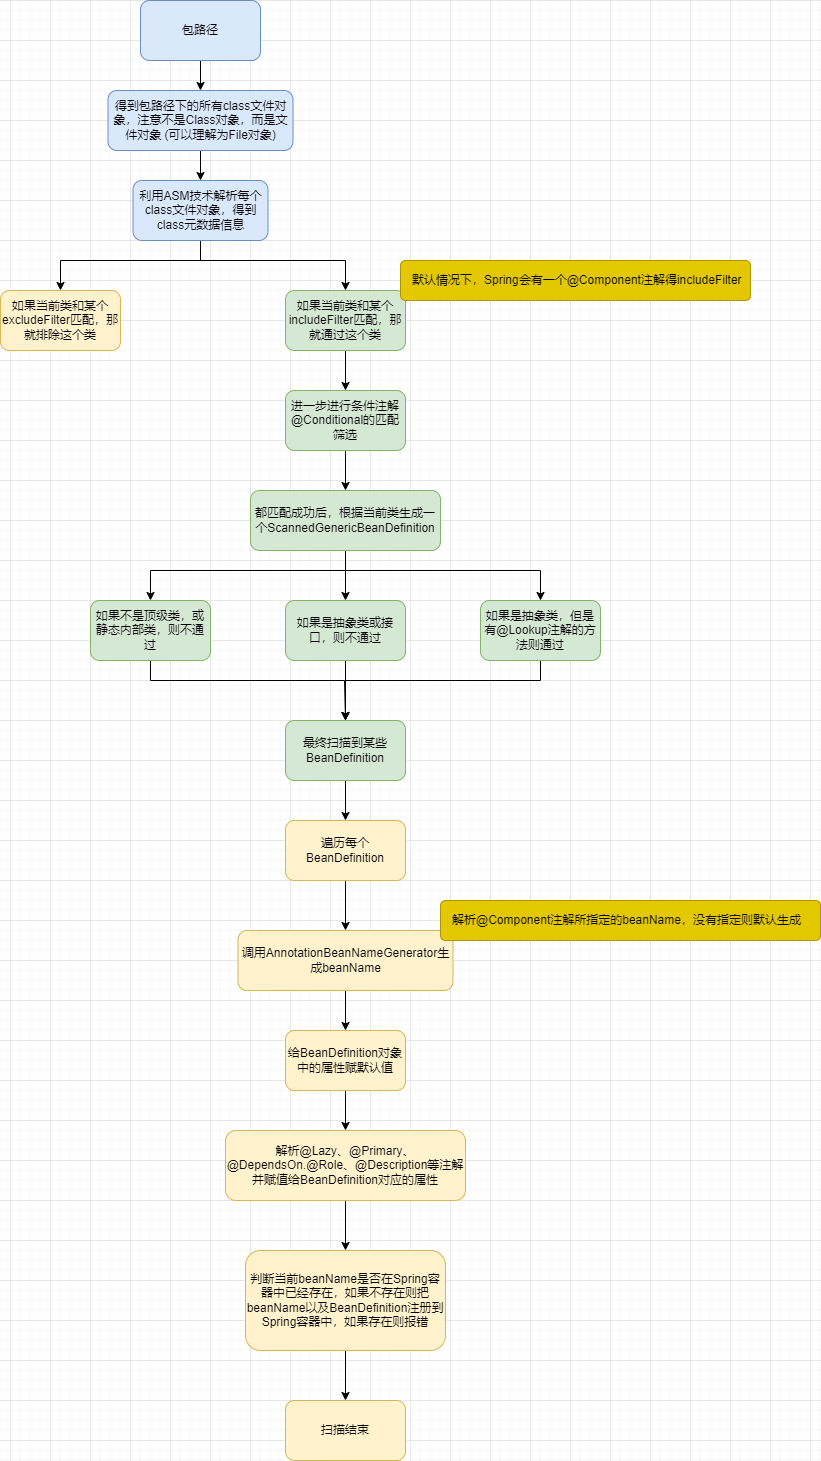

The diagram above was exported from draw.io. Its source (the exported page's mxGraphModel, read from the mxfile embedded in the PNG):
<mxGraphModel dx="1246" dy="857" grid="1" gridSize="10" guides="1" tooltips="1" connect="1" arrows="1" fold="1" page="1" pageScale="1" pageWidth="827" pageHeight="1169" math="0" shadow="0">
  <root>
    <mxCell id="0" />
    <mxCell id="1" parent="0" />
    <mxCell id="eL5e_NyDAnoIFruiyIqo-53" style="edgeStyle=orthogonalEdgeStyle;rounded=0;orthogonalLoop=1;jettySize=auto;html=1;entryX=0.5;entryY=0;entryDx=0;entryDy=0;" edge="1" parent="1" source="eL5e_NyDAnoIFruiyIqo-1" target="eL5e_NyDAnoIFruiyIqo-2">
      <mxGeometry relative="1" as="geometry" />
    </mxCell>
    <mxCell id="eL5e_NyDAnoIFruiyIqo-1" value="包路径" style="rounded=1;whiteSpace=wrap;html=1;fillColor=#dae8fc;strokeColor=#6c8ebf;" vertex="1" parent="1">
      <mxGeometry x="210" y="80" width="120" height="60" as="geometry" />
    </mxCell>
    <mxCell id="eL5e_NyDAnoIFruiyIqo-54" style="edgeStyle=orthogonalEdgeStyle;rounded=0;orthogonalLoop=1;jettySize=auto;html=1;entryX=0.5;entryY=0;entryDx=0;entryDy=0;" edge="1" parent="1" source="eL5e_NyDAnoIFruiyIqo-2" target="eL5e_NyDAnoIFruiyIqo-3">
      <mxGeometry relative="1" as="geometry" />
    </mxCell>
    <mxCell id="eL5e_NyDAnoIFruiyIqo-2" value="得到包路径下的所有class文件对象，注意不是Class对象，而是文件对象 (可以理解为File对象)" style="rounded=1;whiteSpace=wrap;html=1;fillColor=#dae8fc;strokeColor=#6c8ebf;" vertex="1" parent="1">
      <mxGeometry x="177.5" y="170" width="185" height="60" as="geometry" />
    </mxCell>
    <mxCell id="eL5e_NyDAnoIFruiyIqo-55" style="edgeStyle=orthogonalEdgeStyle;rounded=0;orthogonalLoop=1;jettySize=auto;html=1;entryX=0.5;entryY=0;entryDx=0;entryDy=0;" edge="1" parent="1" source="eL5e_NyDAnoIFruiyIqo-3" target="eL5e_NyDAnoIFruiyIqo-4">
      <mxGeometry relative="1" as="geometry">
        <Array as="points">
          <mxPoint x="270" y="340" />
          <mxPoint x="130" y="340" />
        </Array>
      </mxGeometry>
    </mxCell>
    <mxCell id="eL5e_NyDAnoIFruiyIqo-56" style="edgeStyle=orthogonalEdgeStyle;rounded=0;orthogonalLoop=1;jettySize=auto;html=1;entryX=0.5;entryY=0;entryDx=0;entryDy=0;" edge="1" parent="1" source="eL5e_NyDAnoIFruiyIqo-3" target="eL5e_NyDAnoIFruiyIqo-5">
      <mxGeometry relative="1" as="geometry">
        <Array as="points">
          <mxPoint x="270" y="340" />
          <mxPoint x="415" y="340" />
        </Array>
      </mxGeometry>
    </mxCell>
    <mxCell id="eL5e_NyDAnoIFruiyIqo-3" value="利用ASM技术解析每个class文件对象，得到class元数据信息" style="rounded=1;whiteSpace=wrap;html=1;fillColor=#dae8fc;strokeColor=#6c8ebf;" vertex="1" parent="1">
      <mxGeometry x="202.5" y="260" width="135" height="60" as="geometry" />
    </mxCell>
    <mxCell id="eL5e_NyDAnoIFruiyIqo-4" value="如果当前类和某个excludeFilter匹配，那就排除这个类" style="rounded=1;whiteSpace=wrap;html=1;fillColor=#fff2cc;strokeColor=#d6b656;" vertex="1" parent="1">
      <mxGeometry x="70" y="370" width="120" height="60" as="geometry" />
    </mxCell>
    <mxCell id="eL5e_NyDAnoIFruiyIqo-57" style="edgeStyle=orthogonalEdgeStyle;rounded=0;orthogonalLoop=1;jettySize=auto;html=1;entryX=0.5;entryY=0;entryDx=0;entryDy=0;" edge="1" parent="1" source="eL5e_NyDAnoIFruiyIqo-5" target="eL5e_NyDAnoIFruiyIqo-40">
      <mxGeometry relative="1" as="geometry" />
    </mxCell>
    <mxCell id="eL5e_NyDAnoIFruiyIqo-5" value="如果当前类和某个includeFilter匹配，那就通过这个类" style="rounded=1;whiteSpace=wrap;html=1;fillColor=#d5e8d4;strokeColor=#82b366;" vertex="1" parent="1">
      <mxGeometry x="355" y="370" width="120" height="60" as="geometry" />
    </mxCell>
    <mxCell id="eL5e_NyDAnoIFruiyIqo-39" value="&lt;span style=&quot;color: rgb(0, 0, 0); text-align: center;&quot;&gt;默认情况下，Spring会有一个@Component注解得includeFilter&lt;/span&gt;" style="html=1;shadow=0;dashed=0;shape=mxgraph.bootstrap.rrect;rSize=5;strokeColor=#B09500;strokeWidth=1;fillColor=#e3c800;whiteSpace=wrap;align=left;verticalAlign=middle;spacingLeft=10;fontColor=#000000;" vertex="1" parent="1">
      <mxGeometry x="470" y="340" width="350" height="40" as="geometry" />
    </mxCell>
    <mxCell id="eL5e_NyDAnoIFruiyIqo-58" style="edgeStyle=orthogonalEdgeStyle;rounded=0;orthogonalLoop=1;jettySize=auto;html=1;entryX=0.5;entryY=0;entryDx=0;entryDy=0;" edge="1" parent="1" source="eL5e_NyDAnoIFruiyIqo-40" target="eL5e_NyDAnoIFruiyIqo-41">
      <mxGeometry relative="1" as="geometry" />
    </mxCell>
    <mxCell id="eL5e_NyDAnoIFruiyIqo-40" value="进一步进行条件注解@Conditional的匹配筛选" style="rounded=1;whiteSpace=wrap;html=1;fillColor=#d5e8d4;strokeColor=#82b366;" vertex="1" parent="1">
      <mxGeometry x="355" y="470" width="120" height="60" as="geometry" />
    </mxCell>
    <mxCell id="eL5e_NyDAnoIFruiyIqo-59" style="edgeStyle=orthogonalEdgeStyle;rounded=0;orthogonalLoop=1;jettySize=auto;html=1;" edge="1" parent="1" source="eL5e_NyDAnoIFruiyIqo-41" target="eL5e_NyDAnoIFruiyIqo-43">
      <mxGeometry relative="1" as="geometry" />
    </mxCell>
    <mxCell id="eL5e_NyDAnoIFruiyIqo-60" style="edgeStyle=orthogonalEdgeStyle;rounded=0;orthogonalLoop=1;jettySize=auto;html=1;entryX=0.5;entryY=0;entryDx=0;entryDy=0;" edge="1" parent="1" source="eL5e_NyDAnoIFruiyIqo-41" target="eL5e_NyDAnoIFruiyIqo-44">
      <mxGeometry relative="1" as="geometry">
        <Array as="points">
          <mxPoint x="415" y="650" />
          <mxPoint x="610" y="650" />
        </Array>
      </mxGeometry>
    </mxCell>
    <mxCell id="eL5e_NyDAnoIFruiyIqo-61" style="edgeStyle=orthogonalEdgeStyle;rounded=0;orthogonalLoop=1;jettySize=auto;html=1;entryX=0.5;entryY=0;entryDx=0;entryDy=0;" edge="1" parent="1" source="eL5e_NyDAnoIFruiyIqo-41" target="eL5e_NyDAnoIFruiyIqo-42">
      <mxGeometry relative="1" as="geometry">
        <Array as="points">
          <mxPoint x="415" y="650" />
          <mxPoint x="220" y="650" />
        </Array>
      </mxGeometry>
    </mxCell>
    <mxCell id="eL5e_NyDAnoIFruiyIqo-41" value="都匹配成功后，根据当前类生成一个ScannedGenericBeanDefinition" style="rounded=1;whiteSpace=wrap;html=1;fillColor=#d5e8d4;strokeColor=#82b366;" vertex="1" parent="1">
      <mxGeometry x="320" y="570" width="190" height="60" as="geometry" />
    </mxCell>
    <mxCell id="eL5e_NyDAnoIFruiyIqo-63" style="edgeStyle=orthogonalEdgeStyle;rounded=0;orthogonalLoop=1;jettySize=auto;html=1;entryX=0.5;entryY=0;entryDx=0;entryDy=0;fillColor=#d5e8d4;strokeColor=#000000;" edge="1" parent="1" source="eL5e_NyDAnoIFruiyIqo-42" target="eL5e_NyDAnoIFruiyIqo-45">
      <mxGeometry relative="1" as="geometry">
        <Array as="points">
          <mxPoint x="220" y="760" />
          <mxPoint x="414" y="760" />
        </Array>
      </mxGeometry>
    </mxCell>
    <mxCell id="eL5e_NyDAnoIFruiyIqo-42" value="如果不是顶级类，或静态内部类，则不通过" style="rounded=1;whiteSpace=wrap;html=1;fillColor=#d5e8d4;strokeColor=#82b366;" vertex="1" parent="1">
      <mxGeometry x="160" y="680" width="120" height="60" as="geometry" />
    </mxCell>
    <mxCell id="eL5e_NyDAnoIFruiyIqo-62" style="edgeStyle=orthogonalEdgeStyle;rounded=0;orthogonalLoop=1;jettySize=auto;html=1;entryX=0.5;entryY=0;entryDx=0;entryDy=0;fillColor=#d5e8d4;strokeColor=#000000;" edge="1" parent="1" source="eL5e_NyDAnoIFruiyIqo-43" target="eL5e_NyDAnoIFruiyIqo-45">
      <mxGeometry relative="1" as="geometry" />
    </mxCell>
    <mxCell id="eL5e_NyDAnoIFruiyIqo-43" value="如果是抽象类或接口，则不通过" style="rounded=1;whiteSpace=wrap;html=1;fillColor=#d5e8d4;strokeColor=#82b366;" vertex="1" parent="1">
      <mxGeometry x="355" y="680" width="120" height="60" as="geometry" />
    </mxCell>
    <mxCell id="eL5e_NyDAnoIFruiyIqo-65" style="edgeStyle=orthogonalEdgeStyle;rounded=0;orthogonalLoop=1;jettySize=auto;html=1;entryX=0.5;entryY=0;entryDx=0;entryDy=0;fillColor=#d5e8d4;strokeColor=#000000;" edge="1" parent="1" source="eL5e_NyDAnoIFruiyIqo-44" target="eL5e_NyDAnoIFruiyIqo-45">
      <mxGeometry relative="1" as="geometry">
        <Array as="points">
          <mxPoint x="610" y="760" />
          <mxPoint x="415" y="760" />
        </Array>
      </mxGeometry>
    </mxCell>
    <mxCell id="eL5e_NyDAnoIFruiyIqo-44" value="如果是抽象类，但是有@Lookup注解的方法则通过" style="rounded=1;whiteSpace=wrap;html=1;fillColor=#d5e8d4;strokeColor=#82b366;" vertex="1" parent="1">
      <mxGeometry x="550" y="680" width="120" height="60" as="geometry" />
    </mxCell>
    <mxCell id="eL5e_NyDAnoIFruiyIqo-66" style="edgeStyle=orthogonalEdgeStyle;rounded=0;orthogonalLoop=1;jettySize=auto;html=1;entryX=0.5;entryY=0;entryDx=0;entryDy=0;" edge="1" parent="1" source="eL5e_NyDAnoIFruiyIqo-45" target="eL5e_NyDAnoIFruiyIqo-46">
      <mxGeometry relative="1" as="geometry" />
    </mxCell>
    <mxCell id="eL5e_NyDAnoIFruiyIqo-45" value="最终扫描到某些BeanDefinition" style="rounded=1;whiteSpace=wrap;html=1;fillColor=#d5e8d4;strokeColor=#82b366;" vertex="1" parent="1">
      <mxGeometry x="355" y="800" width="120" height="60" as="geometry" />
    </mxCell>
    <mxCell id="eL5e_NyDAnoIFruiyIqo-67" style="edgeStyle=orthogonalEdgeStyle;rounded=0;orthogonalLoop=1;jettySize=auto;html=1;fillColor=#fff2cc;strokeColor=#000000;" edge="1" parent="1" source="eL5e_NyDAnoIFruiyIqo-46" target="eL5e_NyDAnoIFruiyIqo-47">
      <mxGeometry relative="1" as="geometry" />
    </mxCell>
    <mxCell id="eL5e_NyDAnoIFruiyIqo-46" value="遍历每个BeanDefinition" style="rounded=1;whiteSpace=wrap;html=1;fillColor=#fff2cc;strokeColor=#d6b656;" vertex="1" parent="1">
      <mxGeometry x="355" y="900" width="120" height="60" as="geometry" />
    </mxCell>
    <mxCell id="eL5e_NyDAnoIFruiyIqo-69" style="edgeStyle=orthogonalEdgeStyle;rounded=0;orthogonalLoop=1;jettySize=auto;html=1;entryX=0.5;entryY=0;entryDx=0;entryDy=0;fillColor=#fff2cc;strokeColor=#000000;" edge="1" parent="1" source="eL5e_NyDAnoIFruiyIqo-47" target="eL5e_NyDAnoIFruiyIqo-49">
      <mxGeometry relative="1" as="geometry" />
    </mxCell>
    <mxCell id="eL5e_NyDAnoIFruiyIqo-47" value="调用AnnotationBeanNameGenerator生成beanName" style="rounded=1;whiteSpace=wrap;html=1;fillColor=#fff2cc;strokeColor=#d6b656;" vertex="1" parent="1">
      <mxGeometry x="307.5" y="1010" width="215" height="60" as="geometry" />
    </mxCell>
    <mxCell id="eL5e_NyDAnoIFruiyIqo-48" value="&lt;div style=&quot;text-align: center;&quot;&gt;&lt;span style=&quot;background-color: initial;&quot;&gt;&lt;font color=&quot;#000000&quot;&gt;解析@Component注解所指定的beanName，没有指定则默认生成&lt;/font&gt;&lt;/span&gt;&lt;/div&gt;" style="html=1;shadow=0;dashed=0;shape=mxgraph.bootstrap.rrect;rSize=5;strokeColor=#B09500;strokeWidth=1;fillColor=#e3c800;fontColor=#000000;whiteSpace=wrap;align=left;verticalAlign=middle;spacingLeft=10;" vertex="1" parent="1">
      <mxGeometry x="510" y="980" width="380" height="40" as="geometry" />
    </mxCell>
    <mxCell id="eL5e_NyDAnoIFruiyIqo-70" style="edgeStyle=orthogonalEdgeStyle;rounded=0;orthogonalLoop=1;jettySize=auto;html=1;entryX=0.5;entryY=0;entryDx=0;entryDy=0;fillColor=#fff2cc;strokeColor=#000000;" edge="1" parent="1" source="eL5e_NyDAnoIFruiyIqo-49" target="eL5e_NyDAnoIFruiyIqo-50">
      <mxGeometry relative="1" as="geometry" />
    </mxCell>
    <mxCell id="eL5e_NyDAnoIFruiyIqo-49" value="给BeanDefinition对象中的属性赋默认值" style="rounded=1;whiteSpace=wrap;html=1;fillColor=#fff2cc;strokeColor=#d6b656;" vertex="1" parent="1">
      <mxGeometry x="355" y="1110" width="120" height="60" as="geometry" />
    </mxCell>
    <mxCell id="eL5e_NyDAnoIFruiyIqo-71" style="edgeStyle=orthogonalEdgeStyle;rounded=0;orthogonalLoop=1;jettySize=auto;html=1;entryX=0.5;entryY=0;entryDx=0;entryDy=0;fillColor=#fff2cc;strokeColor=#000000;" edge="1" parent="1" source="eL5e_NyDAnoIFruiyIqo-50" target="eL5e_NyDAnoIFruiyIqo-51">
      <mxGeometry relative="1" as="geometry" />
    </mxCell>
    <mxCell id="eL5e_NyDAnoIFruiyIqo-50" value="解析@Lazy、@Primary、@DependsOn.@Role、@Description等注解并赋值给BeanDefinition对应的属性" style="rounded=1;whiteSpace=wrap;html=1;fillColor=#fff2cc;strokeColor=#d6b656;" vertex="1" parent="1">
      <mxGeometry x="295" y="1210" width="240" height="70" as="geometry" />
    </mxCell>
    <mxCell id="eL5e_NyDAnoIFruiyIqo-72" style="edgeStyle=orthogonalEdgeStyle;rounded=0;orthogonalLoop=1;jettySize=auto;html=1;" edge="1" parent="1" source="eL5e_NyDAnoIFruiyIqo-51" target="eL5e_NyDAnoIFruiyIqo-52">
      <mxGeometry relative="1" as="geometry" />
    </mxCell>
    <mxCell id="eL5e_NyDAnoIFruiyIqo-51" value="判断当前beanName是否在Spring容器中已经存在，如果不存在则把beanName以及BeanDefinition注册到Spring容器中，如果存在则报错" style="rounded=1;whiteSpace=wrap;html=1;fillColor=#fff2cc;strokeColor=#d6b656;" vertex="1" parent="1">
      <mxGeometry x="315" y="1330" width="200" height="100" as="geometry" />
    </mxCell>
    <mxCell id="eL5e_NyDAnoIFruiyIqo-52" value="扫描结束" style="rounded=1;whiteSpace=wrap;html=1;fillColor=#fff2cc;strokeColor=#d6b656;" vertex="1" parent="1">
      <mxGeometry x="355" y="1480" width="120" height="60" as="geometry" />
    </mxCell>
  </root>
</mxGraphModel>